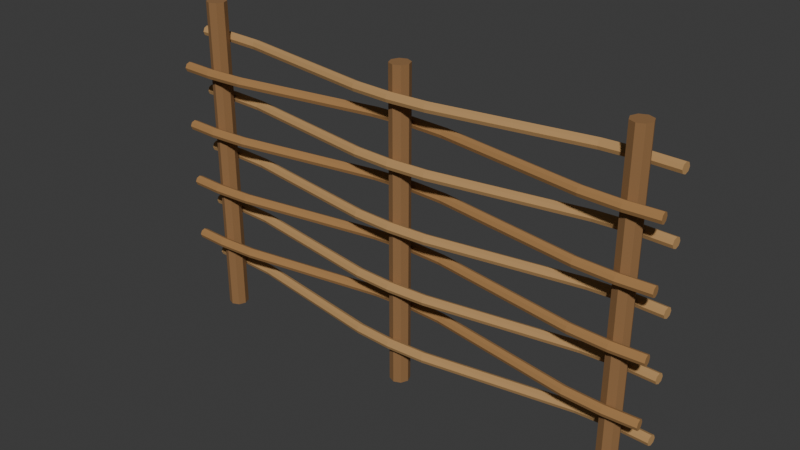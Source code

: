 # Source: source.blend  (saved by Blender 4.3.34; exported with 4.5.12 LTS)
import bpy
from mathutils import Matrix  # noqa: F401  (used for matrix-valued properties, if any)

bpy.ops.wm.read_factory_settings(use_empty=True)
scene = bpy.context.scene
scene.name = 'Scene'

# ---- collections
col_collection = bpy.data.collections.new('Collection'); scene.collection.children.link(col_collection)

# ---- materials (node trees are filled in below, after node groups)
mat_deepwoodstakes = bpy.data.materials.new('DeepWoodStakes')
mat_deepwoodstakes.diffuse_color = (0.28, 0.145, 0.055, 1.0)
mat_lightbentwillow = bpy.data.materials.new('LightBentWillow')
mat_lightbentwillow.diffuse_color = (0.48, 0.28, 0.11, 1.0)
mat_warmbentwillow = bpy.data.materials.new('WarmBentWillow')
mat_warmbentwillow.diffuse_color = (0.38, 0.2, 0.07, 1.0)

# ---- material node trees
mat_deepwoodstakes.use_nodes = True; mat_deepwoodstakes.node_tree.nodes.clear()
_N = mat_deepwoodstakes.node_tree.nodes; _L = mat_deepwoodstakes.node_tree.links
n0 = _N.new('ShaderNodeBsdfPrincipled'); n0.name = 'Principled BSDF'; n0.location = (10, 300)
n0.inputs[0].default_value = (0.28, 0.145, 0.055, 1.0)
n0.inputs[2].default_value = 0.9
n1 = _N.new('ShaderNodeOutputMaterial'); n1.name = 'Material Output'; n1.location = (300, 300)
_L.new(n0.outputs[0], n1.inputs[0])
n1.is_active_output = True
mat_lightbentwillow.use_nodes = True; mat_lightbentwillow.node_tree.nodes.clear()
_N = mat_lightbentwillow.node_tree.nodes; _L = mat_lightbentwillow.node_tree.links
n0 = _N.new('ShaderNodeBsdfPrincipled'); n0.name = 'Principled BSDF'; n0.location = (10, 300)
n0.inputs[0].default_value = (0.48, 0.28, 0.11, 1.0)
n0.inputs[2].default_value = 0.88
n1 = _N.new('ShaderNodeOutputMaterial'); n1.name = 'Material Output'; n1.location = (300, 300)
_L.new(n0.outputs[0], n1.inputs[0])
n1.is_active_output = True
mat_warmbentwillow.use_nodes = True; mat_warmbentwillow.node_tree.nodes.clear()
_N = mat_warmbentwillow.node_tree.nodes; _L = mat_warmbentwillow.node_tree.links
n0 = _N.new('ShaderNodeBsdfPrincipled'); n0.name = 'Principled BSDF'; n0.location = (10, 300)
n0.inputs[0].default_value = (0.38, 0.2, 0.07, 1.0)
n0.inputs[2].default_value = 0.91
n1 = _N.new('ShaderNodeOutputMaterial'); n1.name = 'Material Output'; n1.location = (300, 300)
_L.new(n0.outputs[0], n1.inputs[0])
n1.is_active_output = True

# ---- world
world_world = bpy.data.worlds.new('World'); scene.world = world_world
world_world.use_nodes = True; world_world.node_tree.nodes.clear()
_N = world_world.node_tree.nodes; _L = world_world.node_tree.links
n0 = _N.new('ShaderNodeOutputWorld'); n0.name = 'World Output'; n0.location = (300, 300)
n1 = _N.new('ShaderNodeBackground'); n1.name = 'Background'; n1.location = (10, 300)
n1.inputs[0].default_value = (0.05088, 0.05088, 0.05088, 1.0)
_L.new(n1.outputs[0], n0.inputs[0])
n0.is_active_output = True
world_world.color = (0.05088, 0.05088, 0.05088)
world_world.sun_shadow_jitter_overblur = 0.0

# ---- meshes
me_wholeuprightstake1 = bpy.data.meshes.new('WholeUprightStake1')
me_wholeuprightstake1.from_pydata([(-0.669, 0.0, 0.0), (-0.6781, 0.02192, 0.0), (-0.7, 0.031, 0.0), (-0.7219, 0.02192, 0.0), (-0.731, 0.0, 0.0), (-0.7219, -0.02192, 0.0), (-0.7, -0.031, 0.0), (-0.6781, -0.02192, 0.0), (-0.669, 0.0, 1.02), (-0.6781, 0.02192, 1.02), (-0.7, 0.031, 1.02), (-0.7219, 0.02192, 1.02), (-0.731, 0.0, 1.02), (-0.7219, -0.02192, 1.02), (-0.7, -0.031, 1.02), (-0.6781, -0.02192, 1.02)], [], [(7, 6, 5, 4, 3, 2, 1, 0), (8, 9, 10, 11, 12, 13, 14, 15), (0, 1, 9, 8), (1, 2, 10, 9), (2, 3, 11, 10), (3, 4, 12, 11), (4, 5, 13, 12), (5, 6, 14, 13), (6, 7, 15, 14), (7, 0, 8, 15)])
me_wholeuprightstake1.materials.append(mat_deepwoodstakes)
me_wholeuprightstake1.materials.append(mat_lightbentwillow)
me_wholeuprightstake1.materials.append(mat_warmbentwillow)
me_wholeuprightstake1.update()
me_wholeuprightstake2 = bpy.data.meshes.new('WholeUprightStake2')
me_wholeuprightstake2.from_pydata([(0.031, 0.0, 0.0), (0.02192, 0.02192, 0.0), (0.0, 0.031, 0.0), (-0.02192, 0.02192, 0.0), (-0.031, 0.0, 0.0), (-0.02192, -0.02192, 0.0), (0.0, -0.031, 0.0), (0.02192, -0.02192, 0.0), (0.031, 0.0, 0.985), (0.02192, 0.02192, 0.985), (0.0, 0.031, 0.985), (-0.02192, 0.02192, 0.985), (-0.031, 0.0, 0.985), (-0.02192, -0.02192, 0.985), (0.0, -0.031, 0.985), (0.02192, -0.02192, 0.985)], [], [(7, 6, 5, 4, 3, 2, 1, 0), (8, 9, 10, 11, 12, 13, 14, 15), (0, 1, 9, 8), (1, 2, 10, 9), (2, 3, 11, 10), (3, 4, 12, 11), (4, 5, 13, 12), (5, 6, 14, 13), (6, 7, 15, 14), (7, 0, 8, 15)])
me_wholeuprightstake2.materials.append(mat_deepwoodstakes)
me_wholeuprightstake2.materials.append(mat_lightbentwillow)
me_wholeuprightstake2.materials.append(mat_warmbentwillow)
me_wholeuprightstake2.update()
me_wholeuprightstake3 = bpy.data.meshes.new('WholeUprightStake3')
me_wholeuprightstake3.from_pydata([(0.731, 0.0, 0.0), (0.7219, 0.02192, 0.0), (0.7, 0.031, 0.0), (0.6781, 0.02192, 0.0), (0.669, 0.0, 0.0), (0.6781, -0.02192, 0.0), (0.7, -0.031, 0.0), (0.7219, -0.02192, 0.0), (0.731, 0.0, 1.005), (0.7219, 0.02192, 1.005), (0.7, 0.031, 1.005), (0.6781, 0.02192, 1.005), (0.669, 0.0, 1.005), (0.6781, -0.02192, 1.005), (0.7, -0.031, 1.005), (0.7219, -0.02192, 1.005)], [], [(7, 6, 5, 4, 3, 2, 1, 0), (8, 9, 10, 11, 12, 13, 14, 15), (0, 1, 9, 8), (1, 2, 10, 9), (2, 3, 11, 10), (3, 4, 12, 11), (4, 5, 13, 12), (5, 6, 14, 13), (6, 7, 15, 14), (7, 0, 8, 15)])
me_wholeuprightstake3.materials.append(mat_deepwoodstakes)
me_wholeuprightstake3.materials.append(mat_lightbentwillow)
me_wholeuprightstake3.materials.append(mat_warmbentwillow)
me_wholeuprightstake3.update()
me_continuousalternatingwovenbranch1 = bpy.data.meshes.new('ContinuousAlternatingWovenBranch1')
me_continuousalternatingwovenbranch1.from_pydata([(-0.8014, 0.05558, 0.14), (-0.801, 0.05092, 0.1513), (-0.8, 0.03964, 0.156), (-0.799, 0.02837, 0.1513), (-0.7986, 0.0237, 0.14), (-0.799, 0.02837, 0.1287), (-0.8, 0.03964, 0.124), (-0.801, 0.05092, 0.1287), (-0.7, 0.06, 0.14), (-0.7, 0.05531, 0.1513), (-0.7, 0.044, 0.156), (-0.7, 0.03269, 0.1513), (-0.7, 0.028, 0.14), (-0.7, 0.03269, 0.1287), (-0.7, 0.044, 0.124), (-0.7, 0.05531, 0.1287), (-0.5784, 0.05369, 0.14), (-0.5789, 0.04903, 0.1513), (-0.58, 0.03777, 0.156), (-0.5811, 0.02652, 0.1513), (-0.5816, 0.02185, 0.14), (-0.5811, 0.02652, 0.1287), (-0.58, 0.03777, 0.124), (-0.5789, 0.04903, 0.1287), (-0.3469, 0.0157, 0.14), (-0.3478, 0.0111, 0.1513), (-0.35, 0.0, 0.156), (-0.3522, -0.0111, 0.1513), (-0.3531, -0.0157, 0.14), (-0.3522, -0.0111, 0.1287), (-0.35, 0.0, 0.124), (-0.3478, 0.0111, 0.1287), (-0.1184, -0.02185, 0.14), (-0.1189, -0.02652, 0.1513), (-0.12, -0.03777, 0.156), (-0.1211, -0.04903, 0.1513), (-0.1216, -0.05369, 0.14), (-0.1211, -0.04903, 0.1287), (-0.12, -0.03777, 0.124), (-0.1189, -0.02652, 0.1287), (0.0, -0.028, 0.14), (0.0, -0.03269, 0.1513), (0.0, -0.044, 0.156), (0.0, -0.05531, 0.1513), (0.0, -0.06, 0.14), (0.0, -0.05531, 0.1287), (0.0, -0.044, 0.124), (0.0, -0.03269, 0.1287), (0.1184, -0.02185, 0.14), (0.1189, -0.02652, 0.1513), (0.12, -0.03777, 0.156), (0.1211, -0.04903, 0.1513), (0.1216, -0.05369, 0.14), (0.1211, -0.04903, 0.1287), (0.12, -0.03777, 0.124), (0.1189, -0.02652, 0.1287), (0.3469, 0.0157, 0.14), (0.3478, 0.0111, 0.1513), (0.35, 0.0, 0.156), (0.3522, -0.0111, 0.1513), (0.3531, -0.0157, 0.14), (0.3522, -0.0111, 0.1287), (0.35, 0.0, 0.124), (0.3478, 0.0111, 0.1287), (0.5784, 0.05369, 0.14), (0.5789, 0.04903, 0.1513), (0.58, 0.03777, 0.156), (0.5811, 0.02652, 0.1513), (0.5816, 0.02185, 0.14), (0.5811, 0.02652, 0.1287), (0.58, 0.03777, 0.124), (0.5789, 0.04903, 0.1287), (0.7, 0.06, 0.14), (0.7, 0.05531, 0.1513), (0.7, 0.044, 0.156), (0.7, 0.03269, 0.1513), (0.7, 0.028, 0.14), (0.7, 0.03269, 0.1287), (0.7, 0.044, 0.124), (0.7, 0.05531, 0.1287), (0.8014, 0.05558, 0.14), (0.801, 0.05092, 0.1513), (0.8, 0.03964, 0.156), (0.799, 0.02837, 0.1513), (0.7986, 0.0237, 0.14), (0.799, 0.02837, 0.1287), (0.8, 0.03964, 0.124), (0.801, 0.05092, 0.1287)], [], [(7, 6, 5, 4, 3, 2, 1, 0), (80, 81, 82, 83, 84, 85, 86, 87), (0, 1, 9, 8), (1, 2, 10, 9), (2, 3, 11, 10), (3, 4, 12, 11), (4, 5, 13, 12), (5, 6, 14, 13), (6, 7, 15, 14), (7, 0, 8, 15), (8, 9, 17, 16), (9, 10, 18, 17), (10, 11, 19, 18), (11, 12, 20, 19), (12, 13, 21, 20), (13, 14, 22, 21), (14, 15, 23, 22), (15, 8, 16, 23), (16, 17, 25, 24), (17, 18, 26, 25), (18, 19, 27, 26), (19, 20, 28, 27), (20, 21, 29, 28), (21, 22, 30, 29), (22, 23, 31, 30), (23, 16, 24, 31), (24, 25, 33, 32), (25, 26, 34, 33), (26, 27, 35, 34), (27, 28, 36, 35), (28, 29, 37, 36), (29, 30, 38, 37), (30, 31, 39, 38), (31, 24, 32, 39), (32, 33, 41, 40), (33, 34, 42, 41), (34, 35, 43, 42), (35, 36, 44, 43), (36, 37, 45, 44), (37, 38, 46, 45), (38, 39, 47, 46), (39, 32, 40, 47), (40, 41, 49, 48), (41, 42, 50, 49), (42, 43, 51, 50), (43, 44, 52, 51), (44, 45, 53, 52), (45, 46, 54, 53), (46, 47, 55, 54), (47, 40, 48, 55), (48, 49, 57, 56), (49, 50, 58, 57), (50, 51, 59, 58), (51, 52, 60, 59), (52, 53, 61, 60), (53, 54, 62, 61), (54, 55, 63, 62), (55, 48, 56, 63), (56, 57, 65, 64), (57, 58, 66, 65), (58, 59, 67, 66), (59, 60, 68, 67), (60, 61, 69, 68), (61, 62, 70, 69), (62, 63, 71, 70), (63, 56, 64, 71), (64, 65, 73, 72), (65, 66, 74, 73), (66, 67, 75, 74), (67, 68, 76, 75), (68, 69, 77, 76), (69, 70, 78, 77), (70, 71, 79, 78), (71, 64, 72, 79), (72, 73, 81, 80), (73, 74, 82, 81), (74, 75, 83, 82), (75, 76, 84, 83), (76, 77, 85, 84), (77, 78, 86, 85), (78, 79, 87, 86), (79, 72, 80, 87)])
me_continuousalternatingwovenbranch1.polygons.foreach_set('material_index', [1, 1, 1, 1, 1, 1, 1, 1, 1, 1, 1, 1, 1, 1, 1, 1, 1, 1, 1, 1, 1, 1, 1, 1, 1, 1, 1, 1, 1, 1, 1, 1, 1, 1, 1, 1, 1, 1, 1, 1, 1, 1, 1, 1, 1, 1, 1, 1, 1, 1, 1, 1, 1, 1, 1, 1, 1, 1, 1, 1, 1, 1, 1, 1, 1, 1, 1, 1, 1, 1, 1, 1, 1, 1, 1, 1, 1, 1, 1, 1, 1, 1])
me_continuousalternatingwovenbranch1.materials.append(mat_deepwoodstakes)
me_continuousalternatingwovenbranch1.materials.append(mat_lightbentwillow)
me_continuousalternatingwovenbranch1.materials.append(mat_warmbentwillow)
me_continuousalternatingwovenbranch1.update()
me_continuousalternatingwovenbranch2 = bpy.data.meshes.new('ContinuousAlternatingWovenBranch2')
me_continuousalternatingwovenbranch2.from_pydata([(-0.7986, -0.0237, 0.235), (-0.799, -0.02837, 0.2463), (-0.8, -0.03964, 0.251), (-0.801, -0.05092, 0.2463), (-0.8014, -0.05558, 0.235), (-0.801, -0.05092, 0.2237), (-0.8, -0.03964, 0.219), (-0.799, -0.02837, 0.2237), (-0.7, -0.028, 0.235), (-0.7, -0.03269, 0.2463), (-0.7, -0.044, 0.251), (-0.7, -0.05531, 0.2463), (-0.7, -0.06, 0.235), (-0.7, -0.05531, 0.2237), (-0.7, -0.044, 0.219), (-0.7, -0.03269, 0.2237), (-0.5816, -0.02185, 0.235), (-0.5811, -0.02652, 0.2463), (-0.58, -0.03777, 0.251), (-0.5789, -0.04903, 0.2463), (-0.5784, -0.05369, 0.235), (-0.5789, -0.04903, 0.2237), (-0.58, -0.03777, 0.219), (-0.5811, -0.02652, 0.2237), (-0.3531, 0.0157, 0.235), (-0.3522, 0.0111, 0.2463), (-0.35, 0.0, 0.251), (-0.3478, -0.0111, 0.2463), (-0.3469, -0.0157, 0.235), (-0.3478, -0.0111, 0.2237), (-0.35, 0.0, 0.219), (-0.3522, 0.0111, 0.2237), (-0.1216, 0.05369, 0.235), (-0.1211, 0.04903, 0.2463), (-0.12, 0.03777, 0.251), (-0.1189, 0.02652, 0.2463), (-0.1184, 0.02185, 0.235), (-0.1189, 0.02652, 0.2237), (-0.12, 0.03777, 0.219), (-0.1211, 0.04903, 0.2237), (0.0, 0.06, 0.235), (0.0, 0.05531, 0.2463), (0.0, 0.044, 0.251), (0.0, 0.03269, 0.2463), (0.0, 0.028, 0.235), (0.0, 0.03269, 0.2237), (0.0, 0.044, 0.219), (0.0, 0.05531, 0.2237), (0.1216, 0.05369, 0.235), (0.1211, 0.04903, 0.2463), (0.12, 0.03777, 0.251), (0.1189, 0.02652, 0.2463), (0.1184, 0.02185, 0.235), (0.1189, 0.02652, 0.2237), (0.12, 0.03777, 0.219), (0.1211, 0.04903, 0.2237), (0.3531, 0.0157, 0.235), (0.3522, 0.0111, 0.2463), (0.35, 0.0, 0.251), (0.3478, -0.0111, 0.2463), (0.3469, -0.0157, 0.235), (0.3478, -0.0111, 0.2237), (0.35, 0.0, 0.219), (0.3522, 0.0111, 0.2237), (0.5816, -0.02185, 0.235), (0.5811, -0.02652, 0.2463), (0.58, -0.03777, 0.251), (0.5789, -0.04903, 0.2463), (0.5784, -0.05369, 0.235), (0.5789, -0.04903, 0.2237), (0.58, -0.03777, 0.219), (0.5811, -0.02652, 0.2237), (0.7, -0.028, 0.235), (0.7, -0.03269, 0.2463), (0.7, -0.044, 0.251), (0.7, -0.05531, 0.2463), (0.7, -0.06, 0.235), (0.7, -0.05531, 0.2237), (0.7, -0.044, 0.219), (0.7, -0.03269, 0.2237), (0.7986, -0.0237, 0.235), (0.799, -0.02837, 0.2463), (0.8, -0.03964, 0.251), (0.801, -0.05092, 0.2463), (0.8014, -0.05558, 0.235), (0.801, -0.05092, 0.2237), (0.8, -0.03964, 0.219), (0.799, -0.02837, 0.2237)], [], [(7, 6, 5, 4, 3, 2, 1, 0), (80, 81, 82, 83, 84, 85, 86, 87), (0, 1, 9, 8), (1, 2, 10, 9), (2, 3, 11, 10), (3, 4, 12, 11), (4, 5, 13, 12), (5, 6, 14, 13), (6, 7, 15, 14), (7, 0, 8, 15), (8, 9, 17, 16), (9, 10, 18, 17), (10, 11, 19, 18), (11, 12, 20, 19), (12, 13, 21, 20), (13, 14, 22, 21), (14, 15, 23, 22), (15, 8, 16, 23), (16, 17, 25, 24), (17, 18, 26, 25), (18, 19, 27, 26), (19, 20, 28, 27), (20, 21, 29, 28), (21, 22, 30, 29), (22, 23, 31, 30), (23, 16, 24, 31), (24, 25, 33, 32), (25, 26, 34, 33), (26, 27, 35, 34), (27, 28, 36, 35), (28, 29, 37, 36), (29, 30, 38, 37), (30, 31, 39, 38), (31, 24, 32, 39), (32, 33, 41, 40), (33, 34, 42, 41), (34, 35, 43, 42), (35, 36, 44, 43), (36, 37, 45, 44), (37, 38, 46, 45), (38, 39, 47, 46), (39, 32, 40, 47), (40, 41, 49, 48), (41, 42, 50, 49), (42, 43, 51, 50), (43, 44, 52, 51), (44, 45, 53, 52), (45, 46, 54, 53), (46, 47, 55, 54), (47, 40, 48, 55), (48, 49, 57, 56), (49, 50, 58, 57), (50, 51, 59, 58), (51, 52, 60, 59), (52, 53, 61, 60), (53, 54, 62, 61), (54, 55, 63, 62), (55, 48, 56, 63), (56, 57, 65, 64), (57, 58, 66, 65), (58, 59, 67, 66), (59, 60, 68, 67), (60, 61, 69, 68), (61, 62, 70, 69), (62, 63, 71, 70), (63, 56, 64, 71), (64, 65, 73, 72), (65, 66, 74, 73), (66, 67, 75, 74), (67, 68, 76, 75), (68, 69, 77, 76), (69, 70, 78, 77), (70, 71, 79, 78), (71, 64, 72, 79), (72, 73, 81, 80), (73, 74, 82, 81), (74, 75, 83, 82), (75, 76, 84, 83), (76, 77, 85, 84), (77, 78, 86, 85), (78, 79, 87, 86), (79, 72, 80, 87)])
me_continuousalternatingwovenbranch2.polygons.foreach_set('material_index', [2, 2, 2, 2, 2, 2, 2, 2, 2, 2, 2, 2, 2, 2, 2, 2, 2, 2, 2, 2, 2, 2, 2, 2, 2, 2, 2, 2, 2, 2, 2, 2, 2, 2, 2, 2, 2, 2, 2, 2, 2, 2, 2, 2, 2, 2, 2, 2, 2, 2, 2, 2, 2, 2, 2, 2, 2, 2, 2, 2, 2, 2, 2, 2, 2, 2, 2, 2, 2, 2, 2, 2, 2, 2, 2, 2, 2, 2, 2, 2, 2, 2])
me_continuousalternatingwovenbranch2.materials.append(mat_deepwoodstakes)
me_continuousalternatingwovenbranch2.materials.append(mat_lightbentwillow)
me_continuousalternatingwovenbranch2.materials.append(mat_warmbentwillow)
me_continuousalternatingwovenbranch2.update()
me_continuousalternatingwovenbranch3 = bpy.data.meshes.new('ContinuousAlternatingWovenBranch3')
me_continuousalternatingwovenbranch3.from_pydata([(-0.8014, 0.05558, 0.33), (-0.801, 0.05092, 0.3413), (-0.8, 0.03964, 0.346), (-0.799, 0.02837, 0.3413), (-0.7986, 0.0237, 0.33), (-0.799, 0.02837, 0.3187), (-0.8, 0.03964, 0.314), (-0.801, 0.05092, 0.3187), (-0.7, 0.06, 0.33), (-0.7, 0.05531, 0.3413), (-0.7, 0.044, 0.346), (-0.7, 0.03269, 0.3413), (-0.7, 0.028, 0.33), (-0.7, 0.03269, 0.3187), (-0.7, 0.044, 0.314), (-0.7, 0.05531, 0.3187), (-0.5784, 0.05369, 0.33), (-0.5789, 0.04903, 0.3413), (-0.58, 0.03777, 0.346), (-0.5811, 0.02652, 0.3413), (-0.5816, 0.02185, 0.33), (-0.5811, 0.02652, 0.3187), (-0.58, 0.03777, 0.314), (-0.5789, 0.04903, 0.3187), (-0.3469, 0.0157, 0.33), (-0.3478, 0.0111, 0.3413), (-0.35, 0.0, 0.346), (-0.3522, -0.0111, 0.3413), (-0.3531, -0.0157, 0.33), (-0.3522, -0.0111, 0.3187), (-0.35, 0.0, 0.314), (-0.3478, 0.0111, 0.3187), (-0.1184, -0.02185, 0.33), (-0.1189, -0.02652, 0.3413), (-0.12, -0.03777, 0.346), (-0.1211, -0.04903, 0.3413), (-0.1216, -0.05369, 0.33), (-0.1211, -0.04903, 0.3187), (-0.12, -0.03777, 0.314), (-0.1189, -0.02652, 0.3187), (0.0, -0.028, 0.33), (0.0, -0.03269, 0.3413), (0.0, -0.044, 0.346), (0.0, -0.05531, 0.3413), (0.0, -0.06, 0.33), (0.0, -0.05531, 0.3187), (0.0, -0.044, 0.314), (0.0, -0.03269, 0.3187), (0.1184, -0.02185, 0.33), (0.1189, -0.02652, 0.3413), (0.12, -0.03777, 0.346), (0.1211, -0.04903, 0.3413), (0.1216, -0.05369, 0.33), (0.1211, -0.04903, 0.3187), (0.12, -0.03777, 0.314), (0.1189, -0.02652, 0.3187), (0.3469, 0.0157, 0.33), (0.3478, 0.0111, 0.3413), (0.35, 0.0, 0.346), (0.3522, -0.0111, 0.3413), (0.3531, -0.0157, 0.33), (0.3522, -0.0111, 0.3187), (0.35, 0.0, 0.314), (0.3478, 0.0111, 0.3187), (0.5784, 0.05369, 0.33), (0.5789, 0.04903, 0.3413), (0.58, 0.03777, 0.346), (0.5811, 0.02652, 0.3413), (0.5816, 0.02185, 0.33), (0.5811, 0.02652, 0.3187), (0.58, 0.03777, 0.314), (0.5789, 0.04903, 0.3187), (0.7, 0.06, 0.33), (0.7, 0.05531, 0.3413), (0.7, 0.044, 0.346), (0.7, 0.03269, 0.3413), (0.7, 0.028, 0.33), (0.7, 0.03269, 0.3187), (0.7, 0.044, 0.314), (0.7, 0.05531, 0.3187), (0.8014, 0.05558, 0.33), (0.801, 0.05092, 0.3413), (0.8, 0.03964, 0.346), (0.799, 0.02837, 0.3413), (0.7986, 0.0237, 0.33), (0.799, 0.02837, 0.3187), (0.8, 0.03964, 0.314), (0.801, 0.05092, 0.3187)], [], [(7, 6, 5, 4, 3, 2, 1, 0), (80, 81, 82, 83, 84, 85, 86, 87), (0, 1, 9, 8), (1, 2, 10, 9), (2, 3, 11, 10), (3, 4, 12, 11), (4, 5, 13, 12), (5, 6, 14, 13), (6, 7, 15, 14), (7, 0, 8, 15), (8, 9, 17, 16), (9, 10, 18, 17), (10, 11, 19, 18), (11, 12, 20, 19), (12, 13, 21, 20), (13, 14, 22, 21), (14, 15, 23, 22), (15, 8, 16, 23), (16, 17, 25, 24), (17, 18, 26, 25), (18, 19, 27, 26), (19, 20, 28, 27), (20, 21, 29, 28), (21, 22, 30, 29), (22, 23, 31, 30), (23, 16, 24, 31), (24, 25, 33, 32), (25, 26, 34, 33), (26, 27, 35, 34), (27, 28, 36, 35), (28, 29, 37, 36), (29, 30, 38, 37), (30, 31, 39, 38), (31, 24, 32, 39), (32, 33, 41, 40), (33, 34, 42, 41), (34, 35, 43, 42), (35, 36, 44, 43), (36, 37, 45, 44), (37, 38, 46, 45), (38, 39, 47, 46), (39, 32, 40, 47), (40, 41, 49, 48), (41, 42, 50, 49), (42, 43, 51, 50), (43, 44, 52, 51), (44, 45, 53, 52), (45, 46, 54, 53), (46, 47, 55, 54), (47, 40, 48, 55), (48, 49, 57, 56), (49, 50, 58, 57), (50, 51, 59, 58), (51, 52, 60, 59), (52, 53, 61, 60), (53, 54, 62, 61), (54, 55, 63, 62), (55, 48, 56, 63), (56, 57, 65, 64), (57, 58, 66, 65), (58, 59, 67, 66), (59, 60, 68, 67), (60, 61, 69, 68), (61, 62, 70, 69), (62, 63, 71, 70), (63, 56, 64, 71), (64, 65, 73, 72), (65, 66, 74, 73), (66, 67, 75, 74), (67, 68, 76, 75), (68, 69, 77, 76), (69, 70, 78, 77), (70, 71, 79, 78), (71, 64, 72, 79), (72, 73, 81, 80), (73, 74, 82, 81), (74, 75, 83, 82), (75, 76, 84, 83), (76, 77, 85, 84), (77, 78, 86, 85), (78, 79, 87, 86), (79, 72, 80, 87)])
me_continuousalternatingwovenbranch3.polygons.foreach_set('material_index', [1, 1, 1, 1, 1, 1, 1, 1, 1, 1, 1, 1, 1, 1, 1, 1, 1, 1, 1, 1, 1, 1, 1, 1, 1, 1, 1, 1, 1, 1, 1, 1, 1, 1, 1, 1, 1, 1, 1, 1, 1, 1, 1, 1, 1, 1, 1, 1, 1, 1, 1, 1, 1, 1, 1, 1, 1, 1, 1, 1, 1, 1, 1, 1, 1, 1, 1, 1, 1, 1, 1, 1, 1, 1, 1, 1, 1, 1, 1, 1, 1, 1])
me_continuousalternatingwovenbranch3.materials.append(mat_deepwoodstakes)
me_continuousalternatingwovenbranch3.materials.append(mat_lightbentwillow)
me_continuousalternatingwovenbranch3.materials.append(mat_warmbentwillow)
me_continuousalternatingwovenbranch3.update()
me_continuousalternatingwovenbranch4 = bpy.data.meshes.new('ContinuousAlternatingWovenBranch4')
me_continuousalternatingwovenbranch4.from_pydata([(-0.7986, -0.0237, 0.425), (-0.799, -0.02837, 0.4363), (-0.8, -0.03964, 0.441), (-0.801, -0.05092, 0.4363), (-0.8014, -0.05558, 0.425), (-0.801, -0.05092, 0.4137), (-0.8, -0.03964, 0.409), (-0.799, -0.02837, 0.4137), (-0.7, -0.028, 0.425), (-0.7, -0.03269, 0.4363), (-0.7, -0.044, 0.441), (-0.7, -0.05531, 0.4363), (-0.7, -0.06, 0.425), (-0.7, -0.05531, 0.4137), (-0.7, -0.044, 0.409), (-0.7, -0.03269, 0.4137), (-0.5816, -0.02185, 0.425), (-0.5811, -0.02652, 0.4363), (-0.58, -0.03777, 0.441), (-0.5789, -0.04903, 0.4363), (-0.5784, -0.05369, 0.425), (-0.5789, -0.04903, 0.4137), (-0.58, -0.03777, 0.409), (-0.5811, -0.02652, 0.4137), (-0.3531, 0.0157, 0.425), (-0.3522, 0.0111, 0.4363), (-0.35, 0.0, 0.441), (-0.3478, -0.0111, 0.4363), (-0.3469, -0.0157, 0.425), (-0.3478, -0.0111, 0.4137), (-0.35, 0.0, 0.409), (-0.3522, 0.0111, 0.4137), (-0.1216, 0.05369, 0.425), (-0.1211, 0.04903, 0.4363), (-0.12, 0.03777, 0.441), (-0.1189, 0.02652, 0.4363), (-0.1184, 0.02185, 0.425), (-0.1189, 0.02652, 0.4137), (-0.12, 0.03777, 0.409), (-0.1211, 0.04903, 0.4137), (0.0, 0.06, 0.425), (0.0, 0.05531, 0.4363), (0.0, 0.044, 0.441), (0.0, 0.03269, 0.4363), (0.0, 0.028, 0.425), (0.0, 0.03269, 0.4137), (0.0, 0.044, 0.409), (0.0, 0.05531, 0.4137), (0.1216, 0.05369, 0.425), (0.1211, 0.04903, 0.4363), (0.12, 0.03777, 0.441), (0.1189, 0.02652, 0.4363), (0.1184, 0.02185, 0.425), (0.1189, 0.02652, 0.4137), (0.12, 0.03777, 0.409), (0.1211, 0.04903, 0.4137), (0.3531, 0.0157, 0.425), (0.3522, 0.0111, 0.4363), (0.35, 0.0, 0.441), (0.3478, -0.0111, 0.4363), (0.3469, -0.0157, 0.425), (0.3478, -0.0111, 0.4137), (0.35, 0.0, 0.409), (0.3522, 0.0111, 0.4137), (0.5816, -0.02185, 0.425), (0.5811, -0.02652, 0.4363), (0.58, -0.03777, 0.441), (0.5789, -0.04903, 0.4363), (0.5784, -0.05369, 0.425), (0.5789, -0.04903, 0.4137), (0.58, -0.03777, 0.409), (0.5811, -0.02652, 0.4137), (0.7, -0.028, 0.425), (0.7, -0.03269, 0.4363), (0.7, -0.044, 0.441), (0.7, -0.05531, 0.4363), (0.7, -0.06, 0.425), (0.7, -0.05531, 0.4137), (0.7, -0.044, 0.409), (0.7, -0.03269, 0.4137), (0.7986, -0.0237, 0.425), (0.799, -0.02837, 0.4363), (0.8, -0.03964, 0.441), (0.801, -0.05092, 0.4363), (0.8014, -0.05558, 0.425), (0.801, -0.05092, 0.4137), (0.8, -0.03964, 0.409), (0.799, -0.02837, 0.4137)], [], [(7, 6, 5, 4, 3, 2, 1, 0), (80, 81, 82, 83, 84, 85, 86, 87), (0, 1, 9, 8), (1, 2, 10, 9), (2, 3, 11, 10), (3, 4, 12, 11), (4, 5, 13, 12), (5, 6, 14, 13), (6, 7, 15, 14), (7, 0, 8, 15), (8, 9, 17, 16), (9, 10, 18, 17), (10, 11, 19, 18), (11, 12, 20, 19), (12, 13, 21, 20), (13, 14, 22, 21), (14, 15, 23, 22), (15, 8, 16, 23), (16, 17, 25, 24), (17, 18, 26, 25), (18, 19, 27, 26), (19, 20, 28, 27), (20, 21, 29, 28), (21, 22, 30, 29), (22, 23, 31, 30), (23, 16, 24, 31), (24, 25, 33, 32), (25, 26, 34, 33), (26, 27, 35, 34), (27, 28, 36, 35), (28, 29, 37, 36), (29, 30, 38, 37), (30, 31, 39, 38), (31, 24, 32, 39), (32, 33, 41, 40), (33, 34, 42, 41), (34, 35, 43, 42), (35, 36, 44, 43), (36, 37, 45, 44), (37, 38, 46, 45), (38, 39, 47, 46), (39, 32, 40, 47), (40, 41, 49, 48), (41, 42, 50, 49), (42, 43, 51, 50), (43, 44, 52, 51), (44, 45, 53, 52), (45, 46, 54, 53), (46, 47, 55, 54), (47, 40, 48, 55), (48, 49, 57, 56), (49, 50, 58, 57), (50, 51, 59, 58), (51, 52, 60, 59), (52, 53, 61, 60), (53, 54, 62, 61), (54, 55, 63, 62), (55, 48, 56, 63), (56, 57, 65, 64), (57, 58, 66, 65), (58, 59, 67, 66), (59, 60, 68, 67), (60, 61, 69, 68), (61, 62, 70, 69), (62, 63, 71, 70), (63, 56, 64, 71), (64, 65, 73, 72), (65, 66, 74, 73), (66, 67, 75, 74), (67, 68, 76, 75), (68, 69, 77, 76), (69, 70, 78, 77), (70, 71, 79, 78), (71, 64, 72, 79), (72, 73, 81, 80), (73, 74, 82, 81), (74, 75, 83, 82), (75, 76, 84, 83), (76, 77, 85, 84), (77, 78, 86, 85), (78, 79, 87, 86), (79, 72, 80, 87)])
me_continuousalternatingwovenbranch4.polygons.foreach_set('material_index', [2, 2, 2, 2, 2, 2, 2, 2, 2, 2, 2, 2, 2, 2, 2, 2, 2, 2, 2, 2, 2, 2, 2, 2, 2, 2, 2, 2, 2, 2, 2, 2, 2, 2, 2, 2, 2, 2, 2, 2, 2, 2, 2, 2, 2, 2, 2, 2, 2, 2, 2, 2, 2, 2, 2, 2, 2, 2, 2, 2, 2, 2, 2, 2, 2, 2, 2, 2, 2, 2, 2, 2, 2, 2, 2, 2, 2, 2, 2, 2, 2, 2])
me_continuousalternatingwovenbranch4.materials.append(mat_deepwoodstakes)
me_continuousalternatingwovenbranch4.materials.append(mat_lightbentwillow)
me_continuousalternatingwovenbranch4.materials.append(mat_warmbentwillow)
me_continuousalternatingwovenbranch4.update()
me_continuousalternatingwovenbranch5 = bpy.data.meshes.new('ContinuousAlternatingWovenBranch5')
me_continuousalternatingwovenbranch5.from_pydata([(-0.8014, 0.05558, 0.52), (-0.801, 0.05092, 0.5313), (-0.8, 0.03964, 0.536), (-0.799, 0.02837, 0.5313), (-0.7986, 0.0237, 0.52), (-0.799, 0.02837, 0.5087), (-0.8, 0.03964, 0.504), (-0.801, 0.05092, 0.5087), (-0.7, 0.06, 0.52), (-0.7, 0.05531, 0.5313), (-0.7, 0.044, 0.536), (-0.7, 0.03269, 0.5313), (-0.7, 0.028, 0.52), (-0.7, 0.03269, 0.5087), (-0.7, 0.044, 0.504), (-0.7, 0.05531, 0.5087), (-0.5784, 0.05369, 0.52), (-0.5789, 0.04903, 0.5313), (-0.58, 0.03777, 0.536), (-0.5811, 0.02652, 0.5313), (-0.5816, 0.02185, 0.52), (-0.5811, 0.02652, 0.5087), (-0.58, 0.03777, 0.504), (-0.5789, 0.04903, 0.5087), (-0.3469, 0.0157, 0.52), (-0.3478, 0.0111, 0.5313), (-0.35, 0.0, 0.536), (-0.3522, -0.0111, 0.5313), (-0.3531, -0.0157, 0.52), (-0.3522, -0.0111, 0.5087), (-0.35, 0.0, 0.504), (-0.3478, 0.0111, 0.5087), (-0.1184, -0.02185, 0.52), (-0.1189, -0.02652, 0.5313), (-0.12, -0.03777, 0.536), (-0.1211, -0.04903, 0.5313), (-0.1216, -0.05369, 0.52), (-0.1211, -0.04903, 0.5087), (-0.12, -0.03777, 0.504), (-0.1189, -0.02652, 0.5087), (0.0, -0.028, 0.52), (0.0, -0.03269, 0.5313), (0.0, -0.044, 0.536), (0.0, -0.05531, 0.5313), (0.0, -0.06, 0.52), (0.0, -0.05531, 0.5087), (0.0, -0.044, 0.504), (0.0, -0.03269, 0.5087), (0.1184, -0.02185, 0.52), (0.1189, -0.02652, 0.5313), (0.12, -0.03777, 0.536), (0.1211, -0.04903, 0.5313), (0.1216, -0.05369, 0.52), (0.1211, -0.04903, 0.5087), (0.12, -0.03777, 0.504), (0.1189, -0.02652, 0.5087), (0.3469, 0.0157, 0.52), (0.3478, 0.0111, 0.5313), (0.35, 0.0, 0.536), (0.3522, -0.0111, 0.5313), (0.3531, -0.0157, 0.52), (0.3522, -0.0111, 0.5087), (0.35, 0.0, 0.504), (0.3478, 0.0111, 0.5087), (0.5784, 0.05369, 0.52), (0.5789, 0.04903, 0.5313), (0.58, 0.03777, 0.536), (0.5811, 0.02652, 0.5313), (0.5816, 0.02185, 0.52), (0.5811, 0.02652, 0.5087), (0.58, 0.03777, 0.504), (0.5789, 0.04903, 0.5087), (0.7, 0.06, 0.52), (0.7, 0.05531, 0.5313), (0.7, 0.044, 0.536), (0.7, 0.03269, 0.5313), (0.7, 0.028, 0.52), (0.7, 0.03269, 0.5087), (0.7, 0.044, 0.504), (0.7, 0.05531, 0.5087), (0.8014, 0.05558, 0.52), (0.801, 0.05092, 0.5313), (0.8, 0.03964, 0.536), (0.799, 0.02837, 0.5313), (0.7986, 0.0237, 0.52), (0.799, 0.02837, 0.5087), (0.8, 0.03964, 0.504), (0.801, 0.05092, 0.5087)], [], [(7, 6, 5, 4, 3, 2, 1, 0), (80, 81, 82, 83, 84, 85, 86, 87), (0, 1, 9, 8), (1, 2, 10, 9), (2, 3, 11, 10), (3, 4, 12, 11), (4, 5, 13, 12), (5, 6, 14, 13), (6, 7, 15, 14), (7, 0, 8, 15), (8, 9, 17, 16), (9, 10, 18, 17), (10, 11, 19, 18), (11, 12, 20, 19), (12, 13, 21, 20), (13, 14, 22, 21), (14, 15, 23, 22), (15, 8, 16, 23), (16, 17, 25, 24), (17, 18, 26, 25), (18, 19, 27, 26), (19, 20, 28, 27), (20, 21, 29, 28), (21, 22, 30, 29), (22, 23, 31, 30), (23, 16, 24, 31), (24, 25, 33, 32), (25, 26, 34, 33), (26, 27, 35, 34), (27, 28, 36, 35), (28, 29, 37, 36), (29, 30, 38, 37), (30, 31, 39, 38), (31, 24, 32, 39), (32, 33, 41, 40), (33, 34, 42, 41), (34, 35, 43, 42), (35, 36, 44, 43), (36, 37, 45, 44), (37, 38, 46, 45), (38, 39, 47, 46), (39, 32, 40, 47), (40, 41, 49, 48), (41, 42, 50, 49), (42, 43, 51, 50), (43, 44, 52, 51), (44, 45, 53, 52), (45, 46, 54, 53), (46, 47, 55, 54), (47, 40, 48, 55), (48, 49, 57, 56), (49, 50, 58, 57), (50, 51, 59, 58), (51, 52, 60, 59), (52, 53, 61, 60), (53, 54, 62, 61), (54, 55, 63, 62), (55, 48, 56, 63), (56, 57, 65, 64), (57, 58, 66, 65), (58, 59, 67, 66), (59, 60, 68, 67), (60, 61, 69, 68), (61, 62, 70, 69), (62, 63, 71, 70), (63, 56, 64, 71), (64, 65, 73, 72), (65, 66, 74, 73), (66, 67, 75, 74), (67, 68, 76, 75), (68, 69, 77, 76), (69, 70, 78, 77), (70, 71, 79, 78), (71, 64, 72, 79), (72, 73, 81, 80), (73, 74, 82, 81), (74, 75, 83, 82), (75, 76, 84, 83), (76, 77, 85, 84), (77, 78, 86, 85), (78, 79, 87, 86), (79, 72, 80, 87)])
me_continuousalternatingwovenbranch5.polygons.foreach_set('material_index', [1, 1, 1, 1, 1, 1, 1, 1, 1, 1, 1, 1, 1, 1, 1, 1, 1, 1, 1, 1, 1, 1, 1, 1, 1, 1, 1, 1, 1, 1, 1, 1, 1, 1, 1, 1, 1, 1, 1, 1, 1, 1, 1, 1, 1, 1, 1, 1, 1, 1, 1, 1, 1, 1, 1, 1, 1, 1, 1, 1, 1, 1, 1, 1, 1, 1, 1, 1, 1, 1, 1, 1, 1, 1, 1, 1, 1, 1, 1, 1, 1, 1])
me_continuousalternatingwovenbranch5.materials.append(mat_deepwoodstakes)
me_continuousalternatingwovenbranch5.materials.append(mat_lightbentwillow)
me_continuousalternatingwovenbranch5.materials.append(mat_warmbentwillow)
me_continuousalternatingwovenbranch5.update()
me_continuousalternatingwovenbranch6 = bpy.data.meshes.new('ContinuousAlternatingWovenBranch6')
me_continuousalternatingwovenbranch6.from_pydata([(-0.7986, -0.0237, 0.615), (-0.799, -0.02837, 0.6263), (-0.8, -0.03964, 0.631), (-0.801, -0.05092, 0.6263), (-0.8014, -0.05558, 0.615), (-0.801, -0.05092, 0.6037), (-0.8, -0.03964, 0.599), (-0.799, -0.02837, 0.6037), (-0.7, -0.028, 0.615), (-0.7, -0.03269, 0.6263), (-0.7, -0.044, 0.631), (-0.7, -0.05531, 0.6263), (-0.7, -0.06, 0.615), (-0.7, -0.05531, 0.6037), (-0.7, -0.044, 0.599), (-0.7, -0.03269, 0.6037), (-0.5816, -0.02185, 0.615), (-0.5811, -0.02652, 0.6263), (-0.58, -0.03777, 0.631), (-0.5789, -0.04903, 0.6263), (-0.5784, -0.05369, 0.615), (-0.5789, -0.04903, 0.6037), (-0.58, -0.03777, 0.599), (-0.5811, -0.02652, 0.6037), (-0.3531, 0.0157, 0.615), (-0.3522, 0.0111, 0.6263), (-0.35, 0.0, 0.631), (-0.3478, -0.0111, 0.6263), (-0.3469, -0.0157, 0.615), (-0.3478, -0.0111, 0.6037), (-0.35, 0.0, 0.599), (-0.3522, 0.0111, 0.6037), (-0.1216, 0.05369, 0.615), (-0.1211, 0.04903, 0.6263), (-0.12, 0.03777, 0.631), (-0.1189, 0.02652, 0.6263), (-0.1184, 0.02185, 0.615), (-0.1189, 0.02652, 0.6037), (-0.12, 0.03777, 0.599), (-0.1211, 0.04903, 0.6037), (0.0, 0.06, 0.615), (0.0, 0.05531, 0.6263), (0.0, 0.044, 0.631), (0.0, 0.03269, 0.6263), (0.0, 0.028, 0.615), (0.0, 0.03269, 0.6037), (0.0, 0.044, 0.599), (0.0, 0.05531, 0.6037), (0.1216, 0.05369, 0.615), (0.1211, 0.04903, 0.6263), (0.12, 0.03777, 0.631), (0.1189, 0.02652, 0.6263), (0.1184, 0.02185, 0.615), (0.1189, 0.02652, 0.6037), (0.12, 0.03777, 0.599), (0.1211, 0.04903, 0.6037), (0.3531, 0.0157, 0.615), (0.3522, 0.0111, 0.6263), (0.35, 0.0, 0.631), (0.3478, -0.0111, 0.6263), (0.3469, -0.0157, 0.615), (0.3478, -0.0111, 0.6037), (0.35, 0.0, 0.599), (0.3522, 0.0111, 0.6037), (0.5816, -0.02185, 0.615), (0.5811, -0.02652, 0.6263), (0.58, -0.03777, 0.631), (0.5789, -0.04903, 0.6263), (0.5784, -0.05369, 0.615), (0.5789, -0.04903, 0.6037), (0.58, -0.03777, 0.599), (0.5811, -0.02652, 0.6037), (0.7, -0.028, 0.615), (0.7, -0.03269, 0.6263), (0.7, -0.044, 0.631), (0.7, -0.05531, 0.6263), (0.7, -0.06, 0.615), (0.7, -0.05531, 0.6037), (0.7, -0.044, 0.599), (0.7, -0.03269, 0.6037), (0.7986, -0.0237, 0.615), (0.799, -0.02837, 0.6263), (0.8, -0.03964, 0.631), (0.801, -0.05092, 0.6263), (0.8014, -0.05558, 0.615), (0.801, -0.05092, 0.6037), (0.8, -0.03964, 0.599), (0.799, -0.02837, 0.6037)], [], [(7, 6, 5, 4, 3, 2, 1, 0), (80, 81, 82, 83, 84, 85, 86, 87), (0, 1, 9, 8), (1, 2, 10, 9), (2, 3, 11, 10), (3, 4, 12, 11), (4, 5, 13, 12), (5, 6, 14, 13), (6, 7, 15, 14), (7, 0, 8, 15), (8, 9, 17, 16), (9, 10, 18, 17), (10, 11, 19, 18), (11, 12, 20, 19), (12, 13, 21, 20), (13, 14, 22, 21), (14, 15, 23, 22), (15, 8, 16, 23), (16, 17, 25, 24), (17, 18, 26, 25), (18, 19, 27, 26), (19, 20, 28, 27), (20, 21, 29, 28), (21, 22, 30, 29), (22, 23, 31, 30), (23, 16, 24, 31), (24, 25, 33, 32), (25, 26, 34, 33), (26, 27, 35, 34), (27, 28, 36, 35), (28, 29, 37, 36), (29, 30, 38, 37), (30, 31, 39, 38), (31, 24, 32, 39), (32, 33, 41, 40), (33, 34, 42, 41), (34, 35, 43, 42), (35, 36, 44, 43), (36, 37, 45, 44), (37, 38, 46, 45), (38, 39, 47, 46), (39, 32, 40, 47), (40, 41, 49, 48), (41, 42, 50, 49), (42, 43, 51, 50), (43, 44, 52, 51), (44, 45, 53, 52), (45, 46, 54, 53), (46, 47, 55, 54), (47, 40, 48, 55), (48, 49, 57, 56), (49, 50, 58, 57), (50, 51, 59, 58), (51, 52, 60, 59), (52, 53, 61, 60), (53, 54, 62, 61), (54, 55, 63, 62), (55, 48, 56, 63), (56, 57, 65, 64), (57, 58, 66, 65), (58, 59, 67, 66), (59, 60, 68, 67), (60, 61, 69, 68), (61, 62, 70, 69), (62, 63, 71, 70), (63, 56, 64, 71), (64, 65, 73, 72), (65, 66, 74, 73), (66, 67, 75, 74), (67, 68, 76, 75), (68, 69, 77, 76), (69, 70, 78, 77), (70, 71, 79, 78), (71, 64, 72, 79), (72, 73, 81, 80), (73, 74, 82, 81), (74, 75, 83, 82), (75, 76, 84, 83), (76, 77, 85, 84), (77, 78, 86, 85), (78, 79, 87, 86), (79, 72, 80, 87)])
me_continuousalternatingwovenbranch6.polygons.foreach_set('material_index', [2, 2, 2, 2, 2, 2, 2, 2, 2, 2, 2, 2, 2, 2, 2, 2, 2, 2, 2, 2, 2, 2, 2, 2, 2, 2, 2, 2, 2, 2, 2, 2, 2, 2, 2, 2, 2, 2, 2, 2, 2, 2, 2, 2, 2, 2, 2, 2, 2, 2, 2, 2, 2, 2, 2, 2, 2, 2, 2, 2, 2, 2, 2, 2, 2, 2, 2, 2, 2, 2, 2, 2, 2, 2, 2, 2, 2, 2, 2, 2, 2, 2])
me_continuousalternatingwovenbranch6.materials.append(mat_deepwoodstakes)
me_continuousalternatingwovenbranch6.materials.append(mat_lightbentwillow)
me_continuousalternatingwovenbranch6.materials.append(mat_warmbentwillow)
me_continuousalternatingwovenbranch6.update()
me_continuousalternatingwovenbranch7 = bpy.data.meshes.new('ContinuousAlternatingWovenBranch7')
me_continuousalternatingwovenbranch7.from_pydata([(-0.8014, 0.05558, 0.71), (-0.801, 0.05092, 0.7213), (-0.8, 0.03964, 0.726), (-0.799, 0.02837, 0.7213), (-0.7986, 0.0237, 0.71), (-0.799, 0.02837, 0.6987), (-0.8, 0.03964, 0.694), (-0.801, 0.05092, 0.6987), (-0.7, 0.06, 0.71), (-0.7, 0.05531, 0.7213), (-0.7, 0.044, 0.726), (-0.7, 0.03269, 0.7213), (-0.7, 0.028, 0.71), (-0.7, 0.03269, 0.6987), (-0.7, 0.044, 0.694), (-0.7, 0.05531, 0.6987), (-0.5784, 0.05369, 0.71), (-0.5789, 0.04903, 0.7213), (-0.58, 0.03777, 0.726), (-0.5811, 0.02652, 0.7213), (-0.5816, 0.02185, 0.71), (-0.5811, 0.02652, 0.6987), (-0.58, 0.03777, 0.694), (-0.5789, 0.04903, 0.6987), (-0.3469, 0.0157, 0.71), (-0.3478, 0.0111, 0.7213), (-0.35, 0.0, 0.726), (-0.3522, -0.0111, 0.7213), (-0.3531, -0.0157, 0.71), (-0.3522, -0.0111, 0.6987), (-0.35, 0.0, 0.694), (-0.3478, 0.0111, 0.6987), (-0.1184, -0.02185, 0.71), (-0.1189, -0.02652, 0.7213), (-0.12, -0.03777, 0.726), (-0.1211, -0.04903, 0.7213), (-0.1216, -0.05369, 0.71), (-0.1211, -0.04903, 0.6987), (-0.12, -0.03777, 0.694), (-0.1189, -0.02652, 0.6987), (0.0, -0.028, 0.71), (0.0, -0.03269, 0.7213), (0.0, -0.044, 0.726), (0.0, -0.05531, 0.7213), (0.0, -0.06, 0.71), (0.0, -0.05531, 0.6987), (0.0, -0.044, 0.694), (0.0, -0.03269, 0.6987), (0.1184, -0.02185, 0.71), (0.1189, -0.02652, 0.7213), (0.12, -0.03777, 0.726), (0.1211, -0.04903, 0.7213), (0.1216, -0.05369, 0.71), (0.1211, -0.04903, 0.6987), (0.12, -0.03777, 0.694), (0.1189, -0.02652, 0.6987), (0.3469, 0.0157, 0.71), (0.3478, 0.0111, 0.7213), (0.35, 0.0, 0.726), (0.3522, -0.0111, 0.7213), (0.3531, -0.0157, 0.71), (0.3522, -0.0111, 0.6987), (0.35, 0.0, 0.694), (0.3478, 0.0111, 0.6987), (0.5784, 0.05369, 0.71), (0.5789, 0.04903, 0.7213), (0.58, 0.03777, 0.726), (0.5811, 0.02652, 0.7213), (0.5816, 0.02185, 0.71), (0.5811, 0.02652, 0.6987), (0.58, 0.03777, 0.694), (0.5789, 0.04903, 0.6987), (0.7, 0.06, 0.71), (0.7, 0.05531, 0.7213), (0.7, 0.044, 0.726), (0.7, 0.03269, 0.7213), (0.7, 0.028, 0.71), (0.7, 0.03269, 0.6987), (0.7, 0.044, 0.694), (0.7, 0.05531, 0.6987), (0.8014, 0.05558, 0.71), (0.801, 0.05092, 0.7213), (0.8, 0.03964, 0.726), (0.799, 0.02837, 0.7213), (0.7986, 0.0237, 0.71), (0.799, 0.02837, 0.6987), (0.8, 0.03964, 0.694), (0.801, 0.05092, 0.6987)], [], [(7, 6, 5, 4, 3, 2, 1, 0), (80, 81, 82, 83, 84, 85, 86, 87), (0, 1, 9, 8), (1, 2, 10, 9), (2, 3, 11, 10), (3, 4, 12, 11), (4, 5, 13, 12), (5, 6, 14, 13), (6, 7, 15, 14), (7, 0, 8, 15), (8, 9, 17, 16), (9, 10, 18, 17), (10, 11, 19, 18), (11, 12, 20, 19), (12, 13, 21, 20), (13, 14, 22, 21), (14, 15, 23, 22), (15, 8, 16, 23), (16, 17, 25, 24), (17, 18, 26, 25), (18, 19, 27, 26), (19, 20, 28, 27), (20, 21, 29, 28), (21, 22, 30, 29), (22, 23, 31, 30), (23, 16, 24, 31), (24, 25, 33, 32), (25, 26, 34, 33), (26, 27, 35, 34), (27, 28, 36, 35), (28, 29, 37, 36), (29, 30, 38, 37), (30, 31, 39, 38), (31, 24, 32, 39), (32, 33, 41, 40), (33, 34, 42, 41), (34, 35, 43, 42), (35, 36, 44, 43), (36, 37, 45, 44), (37, 38, 46, 45), (38, 39, 47, 46), (39, 32, 40, 47), (40, 41, 49, 48), (41, 42, 50, 49), (42, 43, 51, 50), (43, 44, 52, 51), (44, 45, 53, 52), (45, 46, 54, 53), (46, 47, 55, 54), (47, 40, 48, 55), (48, 49, 57, 56), (49, 50, 58, 57), (50, 51, 59, 58), (51, 52, 60, 59), (52, 53, 61, 60), (53, 54, 62, 61), (54, 55, 63, 62), (55, 48, 56, 63), (56, 57, 65, 64), (57, 58, 66, 65), (58, 59, 67, 66), (59, 60, 68, 67), (60, 61, 69, 68), (61, 62, 70, 69), (62, 63, 71, 70), (63, 56, 64, 71), (64, 65, 73, 72), (65, 66, 74, 73), (66, 67, 75, 74), (67, 68, 76, 75), (68, 69, 77, 76), (69, 70, 78, 77), (70, 71, 79, 78), (71, 64, 72, 79), (72, 73, 81, 80), (73, 74, 82, 81), (74, 75, 83, 82), (75, 76, 84, 83), (76, 77, 85, 84), (77, 78, 86, 85), (78, 79, 87, 86), (79, 72, 80, 87)])
me_continuousalternatingwovenbranch7.polygons.foreach_set('material_index', [1, 1, 1, 1, 1, 1, 1, 1, 1, 1, 1, 1, 1, 1, 1, 1, 1, 1, 1, 1, 1, 1, 1, 1, 1, 1, 1, 1, 1, 1, 1, 1, 1, 1, 1, 1, 1, 1, 1, 1, 1, 1, 1, 1, 1, 1, 1, 1, 1, 1, 1, 1, 1, 1, 1, 1, 1, 1, 1, 1, 1, 1, 1, 1, 1, 1, 1, 1, 1, 1, 1, 1, 1, 1, 1, 1, 1, 1, 1, 1, 1, 1])
me_continuousalternatingwovenbranch7.materials.append(mat_deepwoodstakes)
me_continuousalternatingwovenbranch7.materials.append(mat_lightbentwillow)
me_continuousalternatingwovenbranch7.materials.append(mat_warmbentwillow)
me_continuousalternatingwovenbranch7.update()
me_continuousalternatingwovenbranch8 = bpy.data.meshes.new('ContinuousAlternatingWovenBranch8')
me_continuousalternatingwovenbranch8.from_pydata([(-0.7986, -0.0237, 0.805), (-0.799, -0.02837, 0.8163), (-0.8, -0.03964, 0.821), (-0.801, -0.05092, 0.8163), (-0.8014, -0.05558, 0.805), (-0.801, -0.05092, 0.7937), (-0.8, -0.03964, 0.789), (-0.799, -0.02837, 0.7937), (-0.7, -0.028, 0.805), (-0.7, -0.03269, 0.8163), (-0.7, -0.044, 0.821), (-0.7, -0.05531, 0.8163), (-0.7, -0.06, 0.805), (-0.7, -0.05531, 0.7937), (-0.7, -0.044, 0.789), (-0.7, -0.03269, 0.7937), (-0.5816, -0.02185, 0.805), (-0.5811, -0.02652, 0.8163), (-0.58, -0.03777, 0.821), (-0.5789, -0.04903, 0.8163), (-0.5784, -0.05369, 0.805), (-0.5789, -0.04903, 0.7937), (-0.58, -0.03777, 0.789), (-0.5811, -0.02652, 0.7937), (-0.3531, 0.0157, 0.805), (-0.3522, 0.0111, 0.8163), (-0.35, 0.0, 0.821), (-0.3478, -0.0111, 0.8163), (-0.3469, -0.0157, 0.805), (-0.3478, -0.0111, 0.7937), (-0.35, 0.0, 0.789), (-0.3522, 0.0111, 0.7937), (-0.1216, 0.05369, 0.805), (-0.1211, 0.04903, 0.8163), (-0.12, 0.03777, 0.821), (-0.1189, 0.02652, 0.8163), (-0.1184, 0.02185, 0.805), (-0.1189, 0.02652, 0.7937), (-0.12, 0.03777, 0.789), (-0.1211, 0.04903, 0.7937), (0.0, 0.06, 0.805), (0.0, 0.05531, 0.8163), (0.0, 0.044, 0.821), (0.0, 0.03269, 0.8163), (0.0, 0.028, 0.805), (0.0, 0.03269, 0.7937), (0.0, 0.044, 0.789), (0.0, 0.05531, 0.7937), (0.1216, 0.05369, 0.805), (0.1211, 0.04903, 0.8163), (0.12, 0.03777, 0.821), (0.1189, 0.02652, 0.8163), (0.1184, 0.02185, 0.805), (0.1189, 0.02652, 0.7937), (0.12, 0.03777, 0.789), (0.1211, 0.04903, 0.7937), (0.3531, 0.0157, 0.805), (0.3522, 0.0111, 0.8163), (0.35, 0.0, 0.821), (0.3478, -0.0111, 0.8163), (0.3469, -0.0157, 0.805), (0.3478, -0.0111, 0.7937), (0.35, 0.0, 0.789), (0.3522, 0.0111, 0.7937), (0.5816, -0.02185, 0.805), (0.5811, -0.02652, 0.8163), (0.58, -0.03777, 0.821), (0.5789, -0.04903, 0.8163), (0.5784, -0.05369, 0.805), (0.5789, -0.04903, 0.7937), (0.58, -0.03777, 0.789), (0.5811, -0.02652, 0.7937), (0.7, -0.028, 0.805), (0.7, -0.03269, 0.8163), (0.7, -0.044, 0.821), (0.7, -0.05531, 0.8163), (0.7, -0.06, 0.805), (0.7, -0.05531, 0.7937), (0.7, -0.044, 0.789), (0.7, -0.03269, 0.7937), (0.7986, -0.0237, 0.805), (0.799, -0.02837, 0.8163), (0.8, -0.03964, 0.821), (0.801, -0.05092, 0.8163), (0.8014, -0.05558, 0.805), (0.801, -0.05092, 0.7937), (0.8, -0.03964, 0.789), (0.799, -0.02837, 0.7937)], [], [(7, 6, 5, 4, 3, 2, 1, 0), (80, 81, 82, 83, 84, 85, 86, 87), (0, 1, 9, 8), (1, 2, 10, 9), (2, 3, 11, 10), (3, 4, 12, 11), (4, 5, 13, 12), (5, 6, 14, 13), (6, 7, 15, 14), (7, 0, 8, 15), (8, 9, 17, 16), (9, 10, 18, 17), (10, 11, 19, 18), (11, 12, 20, 19), (12, 13, 21, 20), (13, 14, 22, 21), (14, 15, 23, 22), (15, 8, 16, 23), (16, 17, 25, 24), (17, 18, 26, 25), (18, 19, 27, 26), (19, 20, 28, 27), (20, 21, 29, 28), (21, 22, 30, 29), (22, 23, 31, 30), (23, 16, 24, 31), (24, 25, 33, 32), (25, 26, 34, 33), (26, 27, 35, 34), (27, 28, 36, 35), (28, 29, 37, 36), (29, 30, 38, 37), (30, 31, 39, 38), (31, 24, 32, 39), (32, 33, 41, 40), (33, 34, 42, 41), (34, 35, 43, 42), (35, 36, 44, 43), (36, 37, 45, 44), (37, 38, 46, 45), (38, 39, 47, 46), (39, 32, 40, 47), (40, 41, 49, 48), (41, 42, 50, 49), (42, 43, 51, 50), (43, 44, 52, 51), (44, 45, 53, 52), (45, 46, 54, 53), (46, 47, 55, 54), (47, 40, 48, 55), (48, 49, 57, 56), (49, 50, 58, 57), (50, 51, 59, 58), (51, 52, 60, 59), (52, 53, 61, 60), (53, 54, 62, 61), (54, 55, 63, 62), (55, 48, 56, 63), (56, 57, 65, 64), (57, 58, 66, 65), (58, 59, 67, 66), (59, 60, 68, 67), (60, 61, 69, 68), (61, 62, 70, 69), (62, 63, 71, 70), (63, 56, 64, 71), (64, 65, 73, 72), (65, 66, 74, 73), (66, 67, 75, 74), (67, 68, 76, 75), (68, 69, 77, 76), (69, 70, 78, 77), (70, 71, 79, 78), (71, 64, 72, 79), (72, 73, 81, 80), (73, 74, 82, 81), (74, 75, 83, 82), (75, 76, 84, 83), (76, 77, 85, 84), (77, 78, 86, 85), (78, 79, 87, 86), (79, 72, 80, 87)])
me_continuousalternatingwovenbranch8.polygons.foreach_set('material_index', [2, 2, 2, 2, 2, 2, 2, 2, 2, 2, 2, 2, 2, 2, 2, 2, 2, 2, 2, 2, 2, 2, 2, 2, 2, 2, 2, 2, 2, 2, 2, 2, 2, 2, 2, 2, 2, 2, 2, 2, 2, 2, 2, 2, 2, 2, 2, 2, 2, 2, 2, 2, 2, 2, 2, 2, 2, 2, 2, 2, 2, 2, 2, 2, 2, 2, 2, 2, 2, 2, 2, 2, 2, 2, 2, 2, 2, 2, 2, 2, 2, 2])
me_continuousalternatingwovenbranch8.materials.append(mat_deepwoodstakes)
me_continuousalternatingwovenbranch8.materials.append(mat_lightbentwillow)
me_continuousalternatingwovenbranch8.materials.append(mat_warmbentwillow)
me_continuousalternatingwovenbranch8.update()
me_continuousalternatingwovenbranch9 = bpy.data.meshes.new('ContinuousAlternatingWovenBranch9')
me_continuousalternatingwovenbranch9.from_pydata([(-0.8014, 0.05558, 0.9), (-0.801, 0.05092, 0.9113), (-0.8, 0.03964, 0.916), (-0.799, 0.02837, 0.9113), (-0.7986, 0.0237, 0.9), (-0.799, 0.02837, 0.8887), (-0.8, 0.03964, 0.884), (-0.801, 0.05092, 0.8887), (-0.7, 0.06, 0.9), (-0.7, 0.05531, 0.9113), (-0.7, 0.044, 0.916), (-0.7, 0.03269, 0.9113), (-0.7, 0.028, 0.9), (-0.7, 0.03269, 0.8887), (-0.7, 0.044, 0.884), (-0.7, 0.05531, 0.8887), (-0.5784, 0.05369, 0.9), (-0.5789, 0.04903, 0.9113), (-0.58, 0.03777, 0.916), (-0.5811, 0.02652, 0.9113), (-0.5816, 0.02185, 0.9), (-0.5811, 0.02652, 0.8887), (-0.58, 0.03777, 0.884), (-0.5789, 0.04903, 0.8887), (-0.3469, 0.0157, 0.9), (-0.3478, 0.0111, 0.9113), (-0.35, 0.0, 0.916), (-0.3522, -0.0111, 0.9113), (-0.3531, -0.0157, 0.9), (-0.3522, -0.0111, 0.8887), (-0.35, 0.0, 0.884), (-0.3478, 0.0111, 0.8887), (-0.1184, -0.02185, 0.9), (-0.1189, -0.02652, 0.9113), (-0.12, -0.03777, 0.916), (-0.1211, -0.04903, 0.9113), (-0.1216, -0.05369, 0.9), (-0.1211, -0.04903, 0.8887), (-0.12, -0.03777, 0.884), (-0.1189, -0.02652, 0.8887), (0.0, -0.028, 0.9), (0.0, -0.03269, 0.9113), (0.0, -0.044, 0.916), (0.0, -0.05531, 0.9113), (0.0, -0.06, 0.9), (0.0, -0.05531, 0.8887), (0.0, -0.044, 0.884), (0.0, -0.03269, 0.8887), (0.1184, -0.02185, 0.9), (0.1189, -0.02652, 0.9113), (0.12, -0.03777, 0.916), (0.1211, -0.04903, 0.9113), (0.1216, -0.05369, 0.9), (0.1211, -0.04903, 0.8887), (0.12, -0.03777, 0.884), (0.1189, -0.02652, 0.8887), (0.3469, 0.0157, 0.9), (0.3478, 0.0111, 0.9113), (0.35, 0.0, 0.916), (0.3522, -0.0111, 0.9113), (0.3531, -0.0157, 0.9), (0.3522, -0.0111, 0.8887), (0.35, 0.0, 0.884), (0.3478, 0.0111, 0.8887), (0.5784, 0.05369, 0.9), (0.5789, 0.04903, 0.9113), (0.58, 0.03777, 0.916), (0.5811, 0.02652, 0.9113), (0.5816, 0.02185, 0.9), (0.5811, 0.02652, 0.8887), (0.58, 0.03777, 0.884), (0.5789, 0.04903, 0.8887), (0.7, 0.06, 0.9), (0.7, 0.05531, 0.9113), (0.7, 0.044, 0.916), (0.7, 0.03269, 0.9113), (0.7, 0.028, 0.9), (0.7, 0.03269, 0.8887), (0.7, 0.044, 0.884), (0.7, 0.05531, 0.8887), (0.8014, 0.05558, 0.9), (0.801, 0.05092, 0.9113), (0.8, 0.03964, 0.916), (0.799, 0.02837, 0.9113), (0.7986, 0.0237, 0.9), (0.799, 0.02837, 0.8887), (0.8, 0.03964, 0.884), (0.801, 0.05092, 0.8887)], [], [(7, 6, 5, 4, 3, 2, 1, 0), (80, 81, 82, 83, 84, 85, 86, 87), (0, 1, 9, 8), (1, 2, 10, 9), (2, 3, 11, 10), (3, 4, 12, 11), (4, 5, 13, 12), (5, 6, 14, 13), (6, 7, 15, 14), (7, 0, 8, 15), (8, 9, 17, 16), (9, 10, 18, 17), (10, 11, 19, 18), (11, 12, 20, 19), (12, 13, 21, 20), (13, 14, 22, 21), (14, 15, 23, 22), (15, 8, 16, 23), (16, 17, 25, 24), (17, 18, 26, 25), (18, 19, 27, 26), (19, 20, 28, 27), (20, 21, 29, 28), (21, 22, 30, 29), (22, 23, 31, 30), (23, 16, 24, 31), (24, 25, 33, 32), (25, 26, 34, 33), (26, 27, 35, 34), (27, 28, 36, 35), (28, 29, 37, 36), (29, 30, 38, 37), (30, 31, 39, 38), (31, 24, 32, 39), (32, 33, 41, 40), (33, 34, 42, 41), (34, 35, 43, 42), (35, 36, 44, 43), (36, 37, 45, 44), (37, 38, 46, 45), (38, 39, 47, 46), (39, 32, 40, 47), (40, 41, 49, 48), (41, 42, 50, 49), (42, 43, 51, 50), (43, 44, 52, 51), (44, 45, 53, 52), (45, 46, 54, 53), (46, 47, 55, 54), (47, 40, 48, 55), (48, 49, 57, 56), (49, 50, 58, 57), (50, 51, 59, 58), (51, 52, 60, 59), (52, 53, 61, 60), (53, 54, 62, 61), (54, 55, 63, 62), (55, 48, 56, 63), (56, 57, 65, 64), (57, 58, 66, 65), (58, 59, 67, 66), (59, 60, 68, 67), (60, 61, 69, 68), (61, 62, 70, 69), (62, 63, 71, 70), (63, 56, 64, 71), (64, 65, 73, 72), (65, 66, 74, 73), (66, 67, 75, 74), (67, 68, 76, 75), (68, 69, 77, 76), (69, 70, 78, 77), (70, 71, 79, 78), (71, 64, 72, 79), (72, 73, 81, 80), (73, 74, 82, 81), (74, 75, 83, 82), (75, 76, 84, 83), (76, 77, 85, 84), (77, 78, 86, 85), (78, 79, 87, 86), (79, 72, 80, 87)])
me_continuousalternatingwovenbranch9.polygons.foreach_set('material_index', [1, 1, 1, 1, 1, 1, 1, 1, 1, 1, 1, 1, 1, 1, 1, 1, 1, 1, 1, 1, 1, 1, 1, 1, 1, 1, 1, 1, 1, 1, 1, 1, 1, 1, 1, 1, 1, 1, 1, 1, 1, 1, 1, 1, 1, 1, 1, 1, 1, 1, 1, 1, 1, 1, 1, 1, 1, 1, 1, 1, 1, 1, 1, 1, 1, 1, 1, 1, 1, 1, 1, 1, 1, 1, 1, 1, 1, 1, 1, 1, 1, 1])
me_continuousalternatingwovenbranch9.materials.append(mat_deepwoodstakes)
me_continuousalternatingwovenbranch9.materials.append(mat_lightbentwillow)
me_continuousalternatingwovenbranch9.materials.append(mat_warmbentwillow)
me_continuousalternatingwovenbranch9.update()

# ---- objects
ob_oneinterlacedwattlehurdle = bpy.data.objects.new('OneInterlacedWattleHurdle', None)
ob_wholeuprightstake1 = bpy.data.objects.new('WholeUprightStake1', me_wholeuprightstake1)
ob_wholeuprightstake2 = bpy.data.objects.new('WholeUprightStake2', me_wholeuprightstake2)
ob_wholeuprightstake3 = bpy.data.objects.new('WholeUprightStake3', me_wholeuprightstake3)
ob_continuousalternatingwovenbranch1 = bpy.data.objects.new('ContinuousAlternatingWovenBranch1', me_continuousalternatingwovenbranch1)
ob_continuousalternatingwovenbranch2 = bpy.data.objects.new('ContinuousAlternatingWovenBranch2', me_continuousalternatingwovenbranch2)
ob_continuousalternatingwovenbranch3 = bpy.data.objects.new('ContinuousAlternatingWovenBranch3', me_continuousalternatingwovenbranch3)
ob_continuousalternatingwovenbranch4 = bpy.data.objects.new('ContinuousAlternatingWovenBranch4', me_continuousalternatingwovenbranch4)
ob_continuousalternatingwovenbranch5 = bpy.data.objects.new('ContinuousAlternatingWovenBranch5', me_continuousalternatingwovenbranch5)
ob_continuousalternatingwovenbranch6 = bpy.data.objects.new('ContinuousAlternatingWovenBranch6', me_continuousalternatingwovenbranch6)
ob_continuousalternatingwovenbranch7 = bpy.data.objects.new('ContinuousAlternatingWovenBranch7', me_continuousalternatingwovenbranch7)
ob_continuousalternatingwovenbranch8 = bpy.data.objects.new('ContinuousAlternatingWovenBranch8', me_continuousalternatingwovenbranch8)
ob_continuousalternatingwovenbranch9 = bpy.data.objects.new('ContinuousAlternatingWovenBranch9', me_continuousalternatingwovenbranch9)

# ---- transforms, parenting, visibility, modifiers, constraints
ob_oneinterlacedwattlehurdle.location = (0.0, 0.0, 0.0)
ob_wholeuprightstake1.parent = ob_oneinterlacedwattlehurdle
ob_wholeuprightstake1.location = (0.0, 0.0, 0.0)
ob_wholeuprightstake2.parent = ob_oneinterlacedwattlehurdle
ob_wholeuprightstake2.location = (0.0, 0.0, 0.0)
ob_wholeuprightstake3.parent = ob_oneinterlacedwattlehurdle
ob_wholeuprightstake3.location = (0.0, 0.0, 0.0)
ob_continuousalternatingwovenbranch1.parent = ob_oneinterlacedwattlehurdle
ob_continuousalternatingwovenbranch1.location = (0.0, 0.0, 0.0)
ob_continuousalternatingwovenbranch2.parent = ob_oneinterlacedwattlehurdle
ob_continuousalternatingwovenbranch2.location = (0.0, 0.0, 0.0)
ob_continuousalternatingwovenbranch3.parent = ob_oneinterlacedwattlehurdle
ob_continuousalternatingwovenbranch3.location = (0.0, 0.0, 0.0)
ob_continuousalternatingwovenbranch4.parent = ob_oneinterlacedwattlehurdle
ob_continuousalternatingwovenbranch4.location = (0.0, 0.0, 0.0)
ob_continuousalternatingwovenbranch5.parent = ob_oneinterlacedwattlehurdle
ob_continuousalternatingwovenbranch5.location = (0.0, 0.0, 0.0)
ob_continuousalternatingwovenbranch6.parent = ob_oneinterlacedwattlehurdle
ob_continuousalternatingwovenbranch6.location = (0.0, 0.0, 0.0)
ob_continuousalternatingwovenbranch7.parent = ob_oneinterlacedwattlehurdle
ob_continuousalternatingwovenbranch7.location = (0.0, 0.0, 0.0)
ob_continuousalternatingwovenbranch8.parent = ob_oneinterlacedwattlehurdle
ob_continuousalternatingwovenbranch8.location = (0.0, 0.0, 0.0)
ob_continuousalternatingwovenbranch9.parent = ob_oneinterlacedwattlehurdle
ob_continuousalternatingwovenbranch9.location = (0.0, 0.0, 0.0)

# ---- collection membership
scene.collection.objects.link(ob_oneinterlacedwattlehurdle)
scene.collection.objects.link(ob_wholeuprightstake1)
scene.collection.objects.link(ob_wholeuprightstake2)
scene.collection.objects.link(ob_wholeuprightstake3)
scene.collection.objects.link(ob_continuousalternatingwovenbranch1)
scene.collection.objects.link(ob_continuousalternatingwovenbranch2)
scene.collection.objects.link(ob_continuousalternatingwovenbranch3)
scene.collection.objects.link(ob_continuousalternatingwovenbranch4)
scene.collection.objects.link(ob_continuousalternatingwovenbranch5)
scene.collection.objects.link(ob_continuousalternatingwovenbranch6)
scene.collection.objects.link(ob_continuousalternatingwovenbranch7)
scene.collection.objects.link(ob_continuousalternatingwovenbranch8)
scene.collection.objects.link(ob_continuousalternatingwovenbranch9)

# ---- scene / render settings (as saved in the file)
scene.frame_start = 1; scene.frame_end = 250; scene.frame_set(1)
scene.render.engine = 'CYCLES'
scene.render.use_compositing = False
scene.cycles.use_denoising = False
scene.cycles.samples = 128
scene.cycles.use_adaptive_sampling = False
scene.cycles.seed = 17
bpy.context.view_layer.update()

# ---- added for rendering (the .blend has no active camera and no usable light): camera, sun
cam_auto = bpy.data.cameras.new('AutoCamera')
cam_auto.lens = 50.0
cam_auto.sensor_width = 36.0
cam_auto.clip_end = 1000.0
ob_auto_camera = bpy.data.objects.new('AutoCamera', cam_auto)
scene.collection.objects.link(ob_auto_camera)
ob_auto_camera.location = (1.76122, -2.11347, 1.91898)
ob_auto_camera.rotation_euler = (1.09748, -7.21219e-08, 0.694738)
scene.camera = ob_auto_camera
light_auto_sun = bpy.data.lights.new('AutoSun', 'SUN')
light_auto_sun.energy = 3.0
light_auto_sun.angle = 0.0523599
ob_auto_sun = bpy.data.objects.new('AutoSun', light_auto_sun)
scene.collection.objects.link(ob_auto_sun)
ob_auto_sun.rotation_euler = (0.872665, 0.174533, 0.523599)
bpy.context.view_layer.update()
